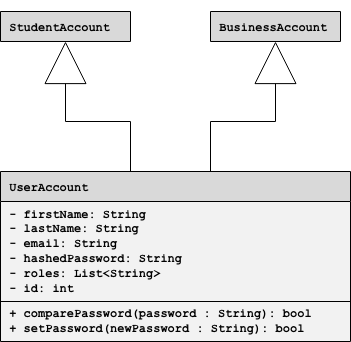

The diagram above was exported from draw.io. Its source (the exported page's mxGraphModel, read from the mxfile embedded in the PNG):
<mxGraphModel dx="896" dy="560" grid="1" gridSize="10" guides="1" tooltips="1" connect="1" arrows="1" fold="1" page="1" pageScale="1" pageWidth="850" pageHeight="1100" math="0" shadow="0">
  <root>
    <mxCell id="0" />
    <mxCell id="1" parent="0" />
    <mxCell id="kZly56LTA--gE6oXr-kv-1" edge="1" parent="1" source="kZly56LTA--gE6oXr-kv-2" style="edgeStyle=orthogonalEdgeStyle;rounded=0;orthogonalLoop=1;jettySize=auto;html=1;endArrow=block;endFill=0;startSize=40;endSize=40;fontStyle=1" target="kZly56LTA--gE6oXr-kv-13">
      <mxGeometry relative="1" as="geometry">
        <Array as="points">
          <mxPoint x="360" y="580" />
          <mxPoint x="295" y="580" />
        </Array>
        <mxPoint x="300" y="305" as="sourcePoint" />
        <mxPoint x="300" y="465" as="targetPoint" />
      </mxGeometry>
    </mxCell>
    <mxCell id="kZly56LTA--gE6oXr-kv-2" parent="1" style="shape=table;startSize=30;container=1;collapsible=0;childLayout=tableLayout;fixedHeader=1;align=left;swimlaneFillColor=#F2F2F2;fillColor=#D9D9D9;fontFamily=Courier New;fontStyle=1" value=" UserAccount" vertex="1">
      <mxGeometry height="170" width="350" x="230" y="630" as="geometry" />
    </mxCell>
    <mxCell id="kZly56LTA--gE6oXr-kv-3" parent="kZly56LTA--gE6oXr-kv-2" style="shape=tableRow;horizontal=0;startSize=0;swimlaneHead=0;swimlaneBody=0;strokeColor=inherit;top=0;left=0;bottom=0;right=0;collapsible=0;dropTarget=0;fillColor=none;points=[[0,0.5],[1,0.5]];portConstraint=eastwest;fixedHeader=1;fontStyle=1" value="" vertex="1">
      <mxGeometry height="100" width="350" y="30" as="geometry" />
    </mxCell>
    <mxCell id="kZly56LTA--gE6oXr-kv-4" parent="kZly56LTA--gE6oXr-kv-3" style="shape=partialRectangle;html=1;whiteSpace=wrap;connectable=0;strokeColor=inherit;overflow=hidden;fillColor=none;top=0;left=0;bottom=0;right=0;pointerEvents=1;align=left;fontStyle=1" value="&lt;div&gt;&lt;font face=&quot;Courier New&quot;&gt;&amp;nbsp;- firstName: String&lt;/font&gt;&lt;/div&gt;&lt;div&gt;&lt;font face=&quot;Courier New&quot;&gt;&amp;nbsp;- lastName: String&lt;/font&gt;&lt;/div&gt;&lt;div&gt;&lt;font face=&quot;Courier New&quot;&gt;&amp;nbsp;- email: String&lt;/font&gt;&lt;/div&gt;&lt;div&gt;&lt;font face=&quot;Courier New&quot;&gt;&amp;nbsp;- hashedPassword: String&lt;/font&gt;&lt;/div&gt;&lt;div&gt;&lt;font face=&quot;Courier New&quot;&gt;&amp;nbsp;- roles: List&amp;lt;String&amp;gt;&lt;/font&gt;&lt;/div&gt;&lt;div&gt;&lt;font face=&quot;Courier New&quot;&gt;&amp;nbsp;- id: int&lt;/font&gt;&lt;/div&gt;" vertex="1">
      <mxGeometry height="100" width="350" as="geometry">
        <mxRectangle height="100" width="350" as="alternateBounds" />
      </mxGeometry>
    </mxCell>
    <mxCell id="kZly56LTA--gE6oXr-kv-5" parent="kZly56LTA--gE6oXr-kv-2" style="shape=tableRow;horizontal=0;startSize=0;swimlaneHead=0;swimlaneBody=0;strokeColor=inherit;top=0;left=0;bottom=0;right=0;collapsible=0;dropTarget=0;fillColor=none;points=[[0,0.5],[1,0.5]];portConstraint=eastwest;fixedHeader=1;fontStyle=1" value="" vertex="1">
      <mxGeometry height="40" width="350" y="130" as="geometry" />
    </mxCell>
    <mxCell id="kZly56LTA--gE6oXr-kv-6" parent="kZly56LTA--gE6oXr-kv-5" style="shape=partialRectangle;html=1;whiteSpace=wrap;connectable=0;strokeColor=inherit;overflow=hidden;fillColor=none;top=0;left=0;bottom=0;right=0;pointerEvents=1;fontStyle=1" value="" vertex="1">
      <mxGeometry height="40" width="350" as="geometry">
        <mxRectangle height="40" width="350" as="alternateBounds" />
      </mxGeometry>
    </mxCell>
    <mxCell id="kZly56LTA--gE6oXr-kv-7" edge="1" parent="1" source="kZly56LTA--gE6oXr-kv-2" style="edgeStyle=orthogonalEdgeStyle;rounded=0;orthogonalLoop=1;jettySize=auto;html=1;endArrow=block;endFill=0;endSize=40;fontStyle=1" target="kZly56LTA--gE6oXr-kv-8">
      <mxGeometry relative="1" as="geometry">
        <Array as="points">
          <mxPoint x="440" y="580" />
          <mxPoint x="505" y="580" />
        </Array>
        <mxPoint x="480" y="305" as="sourcePoint" />
        <mxPoint x="480" y="465" as="targetPoint" />
      </mxGeometry>
    </mxCell>
    <mxCell id="kZly56LTA--gE6oXr-kv-8" parent="1" style="shape=table;startSize=30;container=1;collapsible=0;childLayout=tableLayout;fixedHeader=1;align=left;fillColor=#D9D9D9;fontFamily=Courier New;swimlaneFillColor=#F2F2F2;fontStyle=1" value=" BusinessAccount" vertex="1">
      <mxGeometry height="30" width="130" x="440" y="470" as="geometry" />
    </mxCell>
    <mxCell id="kZly56LTA--gE6oXr-kv-13" parent="1" style="shape=table;startSize=30;container=1;collapsible=0;childLayout=tableLayout;fixedHeader=1;align=left;fillColor=#D9D9D9;fontFamily=Courier New;swimlaneFillColor=none;fontStyle=1" value=" StudentAccount" vertex="1">
      <mxGeometry height="30" width="130" x="230" y="470" as="geometry" />
    </mxCell>
    <mxCell id="kZly56LTA--gE6oXr-kv-27" parent="1" style="shape=partialRectangle;html=1;whiteSpace=wrap;connectable=0;strokeColor=inherit;overflow=hidden;fillColor=none;top=0;left=0;bottom=0;right=0;pointerEvents=1;align=left;fontStyle=1" value="&lt;div&gt;&lt;font face=&quot;Courier New&quot;&gt;&amp;nbsp;+ comparePassword(password : String): bool&lt;/font&gt;&lt;/div&gt;&lt;div&gt;&lt;font face=&quot;Courier New&quot;&gt;&amp;nbsp;+ setPassword(newPassword : String): bool&lt;/font&gt;&lt;/div&gt;" vertex="1">
      <mxGeometry height="40" width="350" x="230" y="760" as="geometry">
        <mxRectangle height="100" width="220" as="alternateBounds" />
      </mxGeometry>
    </mxCell>
  </root>
</mxGraphModel>